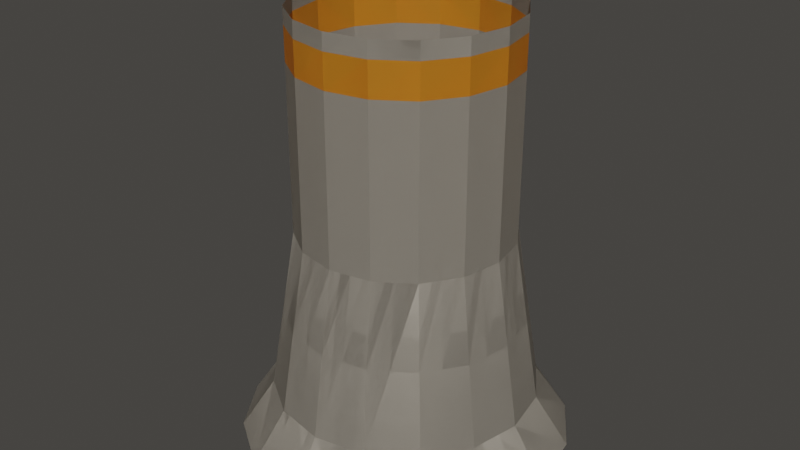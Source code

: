 # Source: reactor.blend  (saved by Blender 2.92.15; exported with 4.5.12 LTS)
import bpy
from mathutils import Matrix  # noqa: F401  (used for matrix-valued properties, if any)

bpy.ops.wm.read_factory_settings(use_empty=True)
scene = bpy.context.scene
scene.name = 'Scene'

# ---- materials (node trees are filled in below, after node groups)
mat_tan = bpy.data.materials.new('Tan')
mat_tan.use_transparent_shadow = False
mat_tan.diffuse_color = (0.4851, 0.4397, 0.3712, 1.0)
mat_orange = bpy.data.materials.new('Orange')
mat_orange.use_transparent_shadow = False
mat_orange.diffuse_color = (0.7991, 0.3005, 0.02217, 1.0)

# ---- material node trees
mat_tan.use_nodes = True; mat_tan.node_tree.nodes.clear()
_N = mat_tan.node_tree.nodes; _L = mat_tan.node_tree.links
n0 = _N.new('ShaderNodeBsdfPrincipled'); n0.name = 'Principled BSDF'; n0.location = (10, 300)
n0.distribution = 'GGX'
n0.subsurface_method = 'BURLEY'
n0.inputs[0].default_value = (0.4139, 0.3753, 0.3172, 1.0)
n0.inputs[3].default_value = 1.45
n0.inputs[27].default_value = (0.0, 0.0, 0.0, 1.0)
n0.inputs[28].default_value = 1.0
n1 = _N.new('ShaderNodeOutputMaterial'); n1.name = 'Material Output'; n1.location = (300, 300)
_L.new(n0.outputs[0], n1.inputs[0])
n1.is_active_output = True
mat_orange.use_nodes = True; mat_orange.node_tree.nodes.clear()
_N = mat_orange.node_tree.nodes; _L = mat_orange.node_tree.links
n0 = _N.new('ShaderNodeBsdfPrincipled'); n0.name = 'Principled BSDF'; n0.location = (10, 300)
n0.distribution = 'GGX'
n0.subsurface_method = 'BURLEY'
n0.inputs[0].default_value = (0.7991, 0.3005, 0.02217, 1.0)
n0.inputs[3].default_value = 1.45
n0.inputs[27].default_value = (0.0, 0.0, 0.0, 1.0)
n0.inputs[28].default_value = 1.0
n1 = _N.new('ShaderNodeOutputMaterial'); n1.name = 'Material Output'; n1.location = (300, 300)
_L.new(n0.outputs[0], n1.inputs[0])
n1.is_active_output = True

# ---- world
world_world = bpy.data.worlds.new('World'); scene.world = world_world
world_world.use_nodes = True; world_world.node_tree.nodes.clear()
_N = world_world.node_tree.nodes; _L = world_world.node_tree.links
n0 = _N.new('ShaderNodeOutputWorld'); n0.name = 'World Output'; n0.location = (300, 300)
n1 = _N.new('ShaderNodeBackground'); n1.name = 'Background'; n1.location = (10, 300)
n1.inputs[0].default_value = (0.05087, 0.04834, 0.04445, 1.0)
_L.new(n1.outputs[0], n0.inputs[0])
n0.is_active_output = True
world_world.color = (0.05088, 0.05088, 0.05088)
world_world.use_sun_shadow = False
world_world.sun_shadow_jitter_overblur = 0.0

# ---- meshes
me_cylinder = bpy.data.meshes.new('Cylinder')
me_cylinder.from_pydata([(0.0, 1.0, 3.576e-07), (7.451e-09, 0.8, 0.3), (0.3827, 0.9239, 3.576e-07), (0.3061, 0.7391, 0.3), (0.7071, 0.7071, 3.576e-07), (0.5657, 0.5657, 0.3), (0.9239, 0.3827, 3.576e-07), (0.7391, 0.3061, 0.3), (1.0, -4.371e-08, 3.576e-07), (0.8, -3.273e-08, 0.3), (0.9239, -0.3827, 3.576e-07), (0.7391, -0.3061, 0.3), (0.7071, -0.7071, 3.576e-07), (0.5657, -0.5657, 0.3), (0.3827, -0.9239, 3.576e-07), (0.3061, -0.7391, 0.3), (1.51e-07, -1.0, 3.576e-07), (1.282e-07, -0.8, 0.3), (-0.3827, -0.9239, 3.576e-07), (-0.3061, -0.7391, 0.3), (-0.7071, -0.7071, 3.576e-07), (-0.5657, -0.5657, 0.3), (-0.9239, -0.3827, 3.576e-07), (-0.7391, -0.3061, 0.3), (-1.0, 1.192e-08, 3.576e-07), (-0.8, 1.178e-08, 0.3), (-0.9239, 0.3827, 3.576e-07), (-0.7391, 0.3061, 0.3), (-0.7071, 0.7071, 3.576e-07), (-0.5657, 0.5657, 0.3), (-0.3827, 0.9239, 3.576e-07), (-0.3061, 0.7391, 0.3), (0.2449, 0.5913, 1.3), (2.471e-08, 0.64, 1.3), (0.4525, 0.4525, 1.3), (0.5913, 0.2449, 1.3), (0.64, -2.768e-08, 1.3), (0.5913, -0.2449, 1.3), (0.4525, -0.4525, 1.3), (0.2449, -0.5913, 1.3), (1.213e-07, -0.64, 1.3), (-0.2449, -0.5913, 1.3), (-0.4525, -0.4525, 1.3), (-0.5913, -0.2449, 1.3), (-0.64, 7.93e-09, 1.3), (-0.5913, 0.2449, 1.3), (-0.4525, 0.4525, 1.3), (-0.2449, 0.5913, 1.3), (0.2449, 0.5913, 1.3), (2.471e-08, 0.64, 1.3), (0.4525, 0.4525, 1.3), (0.5913, 0.2449, 1.3), (0.64, -2.768e-08, 1.3), (0.5913, -0.2449, 1.3), (0.4525, -0.4525, 1.3), (0.2449, -0.5913, 1.3), (1.213e-07, -0.64, 1.3), (-0.2449, -0.5913, 1.3), (-0.4525, -0.4525, 1.3), (-0.5913, -0.2449, 1.3), (-0.64, 7.93e-09, 1.3), (-0.5913, 0.2449, 1.3), (-0.4525, 0.4525, 1.3), (-0.2449, 0.5913, 1.3), (0.2449, 0.5913, 2.3), (2.471e-08, 0.64, 2.3), (0.4525, 0.4525, 2.3), (0.5913, 0.2449, 2.3), (0.64, -2.768e-08, 2.3), (0.5913, -0.2449, 2.3), (0.4525, -0.4525, 2.3), (0.2449, -0.5913, 2.3), (1.213e-07, -0.64, 2.3), (-0.2449, -0.5913, 2.3), (-0.4525, -0.4525, 2.3), (-0.5913, -0.2449, 2.3), (-0.64, 7.93e-09, 2.3), (-0.5913, 0.2449, 2.3), (-0.4525, 0.4525, 2.3), (-0.2449, 0.5913, 2.3), (0.2449, 0.5913, 2.5), (5.798e-08, 0.64, 2.5), (0.4525, 0.4525, 2.5), (0.5913, 0.2449, 2.5), (0.64, -2.768e-08, 2.5), (0.5913, -0.2449, 2.5), (0.4525, -0.4525, 2.5), (0.2449, -0.5913, 2.5), (1.546e-07, -0.64, 2.5), (-0.2449, -0.5913, 2.5), (-0.4525, -0.4525, 2.5), (-0.5913, -0.2449, 2.5), (-0.64, 7.93e-09, 2.5), (-0.5913, 0.2449, 2.5), (-0.4525, 0.4525, 2.5), (-0.2449, 0.5913, 2.5), (0.2449, 0.5913, 2.6), (5.323e-08, 0.64, 2.6), (0.4525, 0.4525, 2.6), (0.5913, 0.2449, 2.6), (0.64, -2.768e-08, 2.6), (0.5913, -0.2449, 2.6), (0.4525, -0.4525, 2.6), (0.2449, -0.5913, 2.6), (1.499e-07, -0.64, 2.6), (-0.2449, -0.5913, 2.6), (-0.4525, -0.4525, 2.6), (-0.5913, -0.2449, 2.6), (-0.64, 7.93e-09, 2.6), (-0.5913, 0.2449, 2.6), (-0.4525, 0.4525, 2.6), (-0.2449, 0.5913, 2.6), (-1.098, -0.5173, 1.599), (0.0, 1.0, 3.576e-07), (7.451e-09, 0.8, 0.3), (0.3827, 0.9239, 3.576e-07), (0.3061, 0.7391, 0.3), (0.7071, 0.7071, 3.576e-07), (0.5657, 0.5657, 0.3), (0.9239, 0.3827, 3.576e-07), (0.7391, 0.3061, 0.3), (1.0, -4.371e-08, 3.576e-07), (0.8, -3.273e-08, 0.3), (0.9239, -0.3827, 3.576e-07), (0.7391, -0.3061, 0.3), (0.7071, -0.7071, 3.576e-07), (0.5657, -0.5657, 0.3), (0.3827, -0.9239, 3.576e-07), (0.3061, -0.7391, 0.3), (1.51e-07, -1.0, 3.576e-07), (1.282e-07, -0.8, 0.3), (-0.3827, -0.9239, 3.576e-07), (-0.3061, -0.7391, 0.3), (-0.7071, -0.7071, 3.576e-07), (-0.5657, -0.5657, 0.3), (-0.9239, -0.3827, 3.576e-07), (-0.7391, -0.3061, 0.3), (-1.0, 1.192e-08, 3.576e-07), (-0.8, 1.178e-08, 0.3), (-0.9239, 0.3827, 3.576e-07), (-0.7391, 0.3061, 0.3), (-0.7071, 0.7071, 3.576e-07), (-0.5657, 0.5657, 0.3), (-0.3827, 0.9239, 3.576e-07), (-0.3061, 0.7391, 0.3), (0.2449, 0.5913, 1.3), (2.471e-08, 0.64, 1.3), (0.4525, 0.4525, 1.3), (0.5913, 0.2449, 1.3), (0.64, -2.768e-08, 1.3), (0.5913, -0.2449, 1.3), (0.4525, -0.4525, 1.3), (0.2449, -0.5913, 1.3), (1.213e-07, -0.64, 1.3), (-0.2449, -0.5913, 1.3), (-0.4525, -0.4525, 1.3), (-0.5913, -0.2449, 1.3), (-0.64, 7.93e-09, 1.3), (-0.5913, 0.2449, 1.3), (-0.4525, 0.4525, 1.3), (-0.2449, 0.5913, 1.3), (0.2449, 0.5913, 1.3), (2.471e-08, 0.64, 1.3), (0.4525, 0.4525, 1.3), (0.5913, 0.2449, 1.3), (0.64, -2.768e-08, 1.3), (0.5913, -0.2449, 1.3), (0.4525, -0.4525, 1.3), (0.2449, -0.5913, 1.3), (1.213e-07, -0.64, 1.3), (-0.2449, -0.5913, 1.3), (-0.4525, -0.4525, 1.3), (-0.5913, -0.2449, 1.3), (-0.64, 7.93e-09, 1.3), (-0.5913, 0.2449, 1.3), (-0.4525, 0.4525, 1.3), (-0.2449, 0.5913, 1.3), (0.2449, 0.5913, 2.3), (2.471e-08, 0.64, 2.3), (0.4525, 0.4525, 2.3), (0.5913, 0.2449, 2.3), (0.64, -2.768e-08, 2.3), (0.5913, -0.2449, 2.3), (0.4525, -0.4525, 2.3), (0.2449, -0.5913, 2.3), (1.213e-07, -0.64, 2.3), (-0.2449, -0.5913, 2.3), (-0.4525, -0.4525, 2.3), (-0.5913, -0.2449, 2.3), (-0.64, 7.93e-09, 2.3), (-0.5913, 0.2449, 2.3), (-0.4525, 0.4525, 2.3), (-0.2449, 0.5913, 2.3), (0.2449, 0.5913, 2.5), (5.798e-08, 0.64, 2.5), (0.4525, 0.4525, 2.5), (0.5913, 0.2449, 2.5), (0.64, -2.768e-08, 2.5), (0.5913, -0.2449, 2.5), (0.4525, -0.4525, 2.5), (0.2449, -0.5913, 2.5), (1.546e-07, -0.64, 2.5), (-0.2449, -0.5913, 2.5), (-0.4525, -0.4525, 2.5), (-0.5913, -0.2449, 2.5), (-0.64, 7.93e-09, 2.5), (-0.5913, 0.2449, 2.5), (-0.4525, 0.4525, 2.5), (-0.2449, 0.5913, 2.5), (0.2449, 0.5913, 2.6), (5.323e-08, 0.64, 2.6), (0.4525, 0.4525, 2.6), (0.5913, 0.2449, 2.6), (0.64, -2.768e-08, 2.6), (0.5913, -0.2449, 2.6), (0.4525, -0.4525, 2.6), (0.2449, -0.5913, 2.6), (1.499e-07, -0.64, 2.6), (-0.2449, -0.5913, 2.6), (-0.4525, -0.4525, 2.6), (-0.5913, -0.2449, 2.6), (-0.64, 7.93e-09, 2.6), (-0.5913, 0.2449, 2.6), (-0.4525, 0.4525, 2.6), (-0.2449, 0.5913, 2.6)], [], [(0, 1, 3, 2), (2, 3, 5, 4), (4, 5, 7, 6), (6, 7, 9, 8), (8, 9, 11, 10), (10, 11, 13, 12), (12, 13, 15, 14), (14, 15, 17, 16), (16, 17, 19, 18), (18, 19, 21, 20), (20, 21, 23, 22), (22, 23, 25, 24), (24, 25, 27, 26), (26, 27, 29, 28), (25, 23, 43, 44), (28, 29, 31, 30), (30, 31, 1, 0), (0, 2, 4, 6, 8, 10, 12, 14, 16, 18, 20, 22, 24, 26, 28, 30), (35, 34, 50, 51), (11, 9, 36, 37), (21, 19, 41, 42), (31, 29, 46, 47), (7, 5, 34, 35), (17, 15, 39, 40), (3, 1, 33, 32), (27, 25, 44, 45), (13, 11, 37, 38), (23, 21, 42, 43), (1, 31, 47, 33), (9, 7, 35, 36), (19, 17, 40, 41), (29, 27, 45, 46), (5, 3, 32, 34), (15, 13, 38, 39), (56, 55, 71, 72), (43, 42, 58, 59), (36, 35, 51, 52), (44, 43, 59, 60), (37, 36, 52, 53), (45, 44, 60, 61), (38, 37, 53, 54), (46, 45, 61, 62), (39, 38, 54, 55), (47, 46, 62, 63), (40, 39, 55, 56), (32, 33, 49, 48), (33, 47, 63, 49), (41, 40, 56, 57), (34, 32, 48, 50), (42, 41, 57, 58), (77, 76, 92, 93), (48, 49, 65, 64), (49, 63, 79, 65), (57, 56, 72, 73), (50, 48, 64, 66), (58, 57, 73, 74), (51, 50, 66, 67), (59, 58, 74, 75), (52, 51, 67, 68), (60, 59, 75, 76), (53, 52, 68, 69), (61, 60, 76, 77), (54, 53, 69, 70), (62, 61, 77, 78), (55, 54, 70, 71), (63, 62, 78, 79), (83, 82, 98, 99), (70, 69, 85, 86), (78, 77, 93, 94), (71, 70, 86, 87), (79, 78, 94, 95), (72, 71, 87, 88), (64, 65, 81, 80), (65, 79, 95, 81), (73, 72, 88, 89), (66, 64, 80, 82), (74, 73, 89, 90), (67, 66, 82, 83), (75, 74, 90, 91), (68, 67, 83, 84), (76, 75, 91, 92), (69, 68, 84, 85), (91, 90, 106, 107), (84, 83, 99, 100), (92, 91, 107, 108), (85, 84, 100, 101), (93, 92, 108, 109), (86, 85, 101, 102), (94, 93, 109, 110), (87, 86, 102, 103), (95, 94, 110, 111), (88, 87, 103, 104), (80, 81, 97, 96), (81, 95, 111, 97), (89, 88, 104, 105), (82, 80, 96, 98), (90, 89, 105, 106), (113, 115, 116, 114), (115, 117, 118, 116), (117, 119, 120, 118), (119, 121, 122, 120), (121, 123, 124, 122), (123, 125, 126, 124), (125, 127, 128, 126), (127, 129, 130, 128), (129, 131, 132, 130), (131, 133, 134, 132), (133, 135, 136, 134), (135, 137, 138, 136), (137, 139, 140, 138), (139, 141, 142, 140), (138, 157, 156, 136), (141, 143, 144, 142), (143, 113, 114, 144), (113, 143, 141, 139, 137, 135, 133, 131, 129, 127, 125, 123, 121, 119, 117, 115), (148, 164, 163, 147), (124, 150, 149, 122), (134, 155, 154, 132), (144, 160, 159, 142), (120, 148, 147, 118), (130, 153, 152, 128), (116, 145, 146, 114), (140, 158, 157, 138), (126, 151, 150, 124), (136, 156, 155, 134), (114, 146, 160, 144), (122, 149, 148, 120), (132, 154, 153, 130), (142, 159, 158, 140), (118, 147, 145, 116), (128, 152, 151, 126), (169, 185, 184, 168), (156, 172, 171, 155), (149, 165, 164, 148), (157, 173, 172, 156), (150, 166, 165, 149), (158, 174, 173, 157), (151, 167, 166, 150), (159, 175, 174, 158), (152, 168, 167, 151), (160, 176, 175, 159), (153, 169, 168, 152), (145, 161, 162, 146), (146, 162, 176, 160), (154, 170, 169, 153), (147, 163, 161, 145), (155, 171, 170, 154), (190, 206, 205, 189), (161, 177, 178, 162), (162, 178, 192, 176), (170, 186, 185, 169), (163, 179, 177, 161), (171, 187, 186, 170), (164, 180, 179, 163), (172, 188, 187, 171), (165, 181, 180, 164), (173, 189, 188, 172), (166, 182, 181, 165), (174, 190, 189, 173), (167, 183, 182, 166), (175, 191, 190, 174), (168, 184, 183, 167), (176, 192, 191, 175), (196, 212, 211, 195), (183, 199, 198, 182), (191, 207, 206, 190), (184, 200, 199, 183), (192, 208, 207, 191), (185, 201, 200, 184), (177, 193, 194, 178), (178, 194, 208, 192), (186, 202, 201, 185), (179, 195, 193, 177), (187, 203, 202, 186), (180, 196, 195, 179), (188, 204, 203, 187), (181, 197, 196, 180), (189, 205, 204, 188), (182, 198, 197, 181), (204, 220, 219, 203), (197, 213, 212, 196), (205, 221, 220, 204), (198, 214, 213, 197), (206, 222, 221, 205), (199, 215, 214, 198), (207, 223, 222, 206), (200, 216, 215, 199), (208, 224, 223, 207), (201, 217, 216, 200), (193, 209, 210, 194), (194, 210, 224, 208), (202, 218, 217, 201), (195, 211, 209, 193), (203, 219, 218, 202)])
me_cylinder.polygons.foreach_set('material_index', [0, 0, 0, 0, 0, 0, 0, 0, 0, 0, 0, 0, 0, 0, 0, 0, 0, 0, 0, 0, 0, 0, 0, 0, 0, 0, 0, 0, 0, 0, 0, 0, 0, 0, 0, 0, 0, 0, 0, 0, 0, 0, 0, 0, 0, 0, 0, 0, 0, 0, 1, 0, 0, 0, 0, 0, 0, 0, 0, 0, 0, 0, 0, 0, 0, 0, 0, 1, 1, 1, 1, 1, 1, 1, 1, 1, 1, 1, 1, 1, 1, 1, 0, 0, 0, 0, 0, 0, 0, 0, 0, 0, 0, 0, 0, 0, 0, 0, 0, 0, 0, 0, 0, 0, 0, 0, 0, 0, 0, 0, 0, 0, 0, 0, 0, 0, 0, 0, 0, 0, 0, 0, 0, 0, 0, 0, 0, 0, 0, 0, 0, 0, 0, 0, 0, 0, 0, 0, 0, 0, 0, 0, 0, 0, 0, 0, 0, 1, 0, 0, 0, 0, 0, 0, 0, 0, 0, 0, 0, 0, 0, 0, 0, 0, 1, 1, 1, 1, 1, 1, 1, 1, 1, 1, 1, 1, 1, 1, 1, 0, 0, 0, 0, 0, 0, 0, 0, 0, 0, 0, 0, 0, 0, 0])
_uv = me_cylinder.uv_layers.new(name='UVMap')
_uv.uv.foreach_set('vector', [1.0, 0.5, 1.0, 1.0, 0.9375, 1.0, 0.9375, 0.5, 0.9375, 0.5, 0.9375, 1.0, 0.875, 1.0, 0.875, 0.5, 0.875, 0.5, 0.875, 1.0, 0.8125, 1.0, 0.8125, 0.5, 0.8125, 0.5, 0.8125, 1.0, 0.75, 1.0, 0.75, 0.5, 0.75, 0.5, 0.75, 1.0, 0.6875, 1.0, 0.6875, 0.5, 0.6875, 0.5, 0.6875, 1.0, 0.625, 1.0, 0.625, 0.5, 0.625, 0.5, 0.625, 1.0, 0.5625, 1.0, 0.5625, 0.5, 0.5625, 0.5, 0.5625, 1.0, 0.5, 1.0, 0.5, 0.5, 0.5, 0.5, 0.5, 1.0, 0.4375, 1.0, 0.4375, 0.5, 0.4375, 0.5, 0.4375, 1.0, 0.375, 1.0, 0.375, 0.5, 0.375, 0.5, 0.375, 1.0, 0.3125, 1.0, 0.3125, 0.5, 0.3125, 0.5, 0.3125, 1.0, 0.25, 1.0, 0.25, 0.5, 0.25, 0.5, 0.25, 1.0, 0.1875, 1.0, 0.1875, 0.5, 0.1875, 0.5, 0.1875, 1.0, 0.125, 1.0, 0.125, 0.5, 0.25, 1.0, 0.3125, 1.0, 0.3125, 1.0, 0.25, 1.0, 0.125, 0.5, 0.125, 1.0, 0.0625, 1.0, 0.0625, 0.5, 0.0625, 0.5, 0.0625, 1.0, 0.0, 1.0, 0.0, 0.5, 0.75, 0.49, 0.8418, 0.4717, 0.9197, 0.4197, 0.9717, 0.3418, 0.99, 0.25, 0.9717, 0.1582, 0.9197, 0.08029, 0.8418, 0.02827, 0.75, 0.01, 0.6582, 0.02827, 0.5803, 0.08029, 0.5283, 0.1582, 0.51, 0.25, 0.5283, 0.3418, 0.5803, 0.4197, 0.6582, 0.4717, 0.8125, 1.0, 0.875, 1.0, 0.875, 1.0, 0.8125, 1.0, 0.6875, 1.0, 0.75, 1.0, 0.75, 1.0, 0.6875, 1.0, 0.375, 1.0, 0.4375, 1.0, 0.4375, 1.0, 0.375, 1.0, 0.0625, 1.0, 0.125, 1.0, 0.125, 1.0, 0.0625, 1.0, 0.8125, 1.0, 0.875, 1.0, 0.875, 1.0, 0.8125, 1.0, 0.5, 1.0, 0.5625, 1.0, 0.5625, 1.0, 0.5, 1.0, 0.9375, 1.0, 1.0, 1.0, 1.0, 1.0, 0.9375, 1.0, 0.1875, 1.0, 0.25, 1.0, 0.25, 1.0, 0.1875, 1.0, 0.625, 1.0, 0.6875, 1.0, 0.6875, 1.0, 0.625, 1.0, 0.3125, 1.0, 0.375, 1.0, 0.375, 1.0, 0.3125, 1.0, 0.0, 1.0, 0.0625, 1.0, 0.0625, 1.0, 0.0, 1.0, 0.75, 1.0, 0.8125, 1.0, 0.8125, 1.0, 0.75, 1.0, 0.4375, 1.0, 0.5, 1.0, 0.5, 1.0, 0.4375, 1.0, 0.125, 1.0, 0.1875, 1.0, 0.1875, 1.0, 0.125, 1.0, 0.875, 1.0, 0.9375, 1.0, 0.9375, 1.0, 0.875, 1.0, 0.5625, 1.0, 0.625, 1.0, 0.625, 1.0, 0.5625, 1.0, 0.5, 1.0, 0.5625, 1.0, 0.5625, 1.0, 0.5, 1.0, 0.3125, 1.0, 0.375, 1.0, 0.375, 1.0, 0.3125, 1.0, 0.75, 1.0, 0.8125, 1.0, 0.8125, 1.0, 0.75, 1.0, 0.25, 1.0, 0.3125, 1.0, 0.3125, 1.0, 0.25, 1.0, 0.6875, 1.0, 0.75, 1.0, 0.75, 1.0, 0.6875, 1.0, 0.1875, 1.0, 0.25, 1.0, 0.25, 1.0, 0.1875, 1.0, 0.625, 1.0, 0.6875, 1.0, 0.6875, 1.0, 0.625, 1.0, 0.125, 1.0, 0.1875, 1.0, 0.1875, 1.0, 0.125, 1.0, 0.5625, 1.0, 0.625, 1.0, 0.625, 1.0, 0.5625, 1.0, 0.0625, 1.0, 0.125, 1.0, 0.125, 1.0, 0.0625, 1.0, 0.5, 1.0, 0.5625, 1.0, 0.5625, 1.0, 0.5, 1.0, 0.9375, 1.0, 1.0, 1.0, 1.0, 1.0, 0.9375, 1.0, 0.0, 1.0, 0.0625, 1.0, 0.0625, 1.0, 0.0, 1.0, 0.4375, 1.0, 0.5, 1.0, 0.5, 1.0, 0.4375, 1.0, 0.875, 1.0, 0.9375, 1.0, 0.9375, 1.0, 0.875, 1.0, 0.375, 1.0, 0.4375, 1.0, 0.4375, 1.0, 0.375, 1.0, 0.1875, 1.0, 0.25, 1.0, 0.25, 1.0, 0.1875, 1.0, 0.9375, 1.0, 1.0, 1.0, 1.0, 1.0, 0.9375, 1.0, 0.0, 1.0, 0.0625, 1.0, 0.0625, 1.0, 0.0, 1.0, 0.4375, 1.0, 0.5, 1.0, 0.5, 1.0, 0.4375, 1.0, 0.875, 1.0, 0.9375, 1.0, 0.9375, 1.0, 0.875, 1.0, 0.375, 1.0, 0.4375, 1.0, 0.4375, 1.0, 0.375, 1.0, 0.8125, 1.0, 0.875, 1.0, 0.875, 1.0, 0.8125, 1.0, 0.3125, 1.0, 0.375, 1.0, 0.375, 1.0, 0.3125, 1.0, 0.75, 1.0, 0.8125, 1.0, 0.8125, 1.0, 0.75, 1.0, 0.25, 1.0, 0.3125, 1.0, 0.3125, 1.0, 0.25, 1.0, 0.6875, 1.0, 0.75, 1.0, 0.75, 1.0, 0.6875, 1.0, 0.1875, 1.0, 0.25, 1.0, 0.25, 1.0, 0.1875, 1.0, 0.625, 1.0, 0.6875, 1.0, 0.6875, 1.0, 0.625, 1.0, 0.125, 1.0, 0.1875, 1.0, 0.1875, 1.0, 0.125, 1.0, 0.5625, 1.0, 0.625, 1.0, 0.625, 1.0, 0.5625, 1.0, 0.0625, 1.0, 0.125, 1.0, 0.125, 1.0, 0.0625, 1.0, 0.8125, 1.0, 0.875, 1.0, 0.875, 1.0, 0.8125, 1.0, 0.625, 1.0, 0.6875, 1.0, 0.6875, 1.0, 0.625, 1.0, 0.125, 1.0, 0.1875, 1.0, 0.1875, 1.0, 0.125, 1.0, 0.5625, 1.0, 0.625, 1.0, 0.625, 1.0, 0.5625, 1.0, 0.0625, 1.0, 0.125, 1.0, 0.125, 1.0, 0.0625, 1.0, 0.5, 1.0, 0.5625, 1.0, 0.5625, 1.0, 0.5, 1.0, 0.9375, 1.0, 1.0, 1.0, 1.0, 1.0, 0.9375, 1.0, 0.0, 1.0, 0.0625, 1.0, 0.0625, 1.0, 0.0, 1.0, 0.4375, 1.0, 0.5, 1.0, 0.5, 1.0, 0.4375, 1.0, 0.875, 1.0, 0.9375, 1.0, 0.9375, 1.0, 0.875, 1.0, 0.375, 1.0, 0.4375, 1.0, 0.4375, 1.0, 0.375, 1.0, 0.8125, 1.0, 0.875, 1.0, 0.875, 1.0, 0.8125, 1.0, 0.3125, 1.0, 0.375, 1.0, 0.375, 1.0, 0.3125, 1.0, 0.75, 1.0, 0.8125, 1.0, 0.8125, 1.0, 0.75, 1.0, 0.25, 1.0, 0.3125, 1.0, 0.3125, 1.0, 0.25, 1.0, 0.6875, 1.0, 0.75, 1.0, 0.75, 1.0, 0.6875, 1.0, 0.3125, 1.0, 0.375, 1.0, 0.375, 1.0, 0.3125, 1.0, 0.75, 1.0, 0.8125, 1.0, 0.8125, 1.0, 0.75, 1.0, 0.25, 1.0, 0.3125, 1.0, 0.3125, 1.0, 0.25, 1.0, 0.6875, 1.0, 0.75, 1.0, 0.75, 1.0, 0.6875, 1.0, 0.1875, 1.0, 0.25, 1.0, 0.25, 1.0, 0.1875, 1.0, 0.625, 1.0, 0.6875, 1.0, 0.6875, 1.0, 0.625, 1.0, 0.125, 1.0, 0.1875, 1.0, 0.1875, 1.0, 0.125, 1.0, 0.5625, 1.0, 0.625, 1.0, 0.625, 1.0, 0.5625, 1.0, 0.0625, 1.0, 0.125, 1.0, 0.125, 1.0, 0.0625, 1.0, 0.5, 1.0, 0.5625, 1.0, 0.5625, 1.0, 0.5, 1.0, 0.9375, 1.0, 1.0, 1.0, 1.0, 1.0, 0.9375, 1.0, 0.0, 1.0, 0.0625, 1.0, 0.0625, 1.0, 0.0, 1.0, 0.4375, 1.0, 0.5, 1.0, 0.5, 1.0, 0.4375, 1.0, 0.875, 1.0, 0.9375, 1.0, 0.9375, 1.0, 0.875, 1.0, 0.375, 1.0, 0.4375, 1.0, 0.4375, 1.0, 0.375, 1.0, 1.0, 0.5, 0.9375, 0.5, 0.9375, 1.0, 1.0, 1.0, 0.9375, 0.5, 0.875, 0.5, 0.875, 1.0, 0.9375, 1.0, 0.875, 0.5, 0.8125, 0.5, 0.8125, 1.0, 0.875, 1.0, 0.8125, 0.5, 0.75, 0.5, 0.75, 1.0, 0.8125, 1.0, 0.75, 0.5, 0.6875, 0.5, 0.6875, 1.0, 0.75, 1.0, 0.6875, 0.5, 0.625, 0.5, 0.625, 1.0, 0.6875, 1.0, 0.625, 0.5, 0.5625, 0.5, 0.5625, 1.0, 0.625, 1.0, 0.5625, 0.5, 0.5, 0.5, 0.5, 1.0, 0.5625, 1.0, 0.5, 0.5, 0.4375, 0.5, 0.4375, 1.0, 0.5, 1.0, 0.4375, 0.5, 0.375, 0.5, 0.375, 1.0, 0.4375, 1.0, 0.375, 0.5, 0.3125, 0.5, 0.3125, 1.0, 0.375, 1.0, 0.3125, 0.5, 0.25, 0.5, 0.25, 1.0, 0.3125, 1.0, 0.25, 0.5, 0.1875, 0.5, 0.1875, 1.0, 0.25, 1.0, 0.1875, 0.5, 0.125, 0.5, 0.125, 1.0, 0.1875, 1.0, 0.25, 1.0, 0.25, 1.0, 0.3125, 1.0, 0.3125, 1.0, 0.125, 0.5, 0.0625, 0.5, 0.0625, 1.0, 0.125, 1.0, 0.0625, 0.5, 0.0, 0.5, 0.0, 1.0, 0.0625, 1.0, 0.75, 0.49, 0.6582, 0.4717, 0.5803, 0.4197, 0.5283, 0.3418, 0.51, 0.25, 0.5283, 0.1582, 0.5803, 0.08029, 0.6582, 0.02827, 0.75, 0.01, 0.8418, 0.02827, 0.9197, 0.08029, 0.9717, 0.1582, 0.99, 0.25, 0.9717, 0.3418, 0.9197, 0.4197, 0.8418, 0.4717, 0.8125, 1.0, 0.8125, 1.0, 0.875, 1.0, 0.875, 1.0, 0.6875, 1.0, 0.6875, 1.0, 0.75, 1.0, 0.75, 1.0, 0.375, 1.0, 0.375, 1.0, 0.4375, 1.0, 0.4375, 1.0, 0.0625, 1.0, 0.0625, 1.0, 0.125, 1.0, 0.125, 1.0, 0.8125, 1.0, 0.8125, 1.0, 0.875, 1.0, 0.875, 1.0, 0.5, 1.0, 0.5, 1.0, 0.5625, 1.0, 0.5625, 1.0, 0.9375, 1.0, 0.9375, 1.0, 1.0, 1.0, 1.0, 1.0, 0.1875, 1.0, 0.1875, 1.0, 0.25, 1.0, 0.25, 1.0, 0.625, 1.0, 0.625, 1.0, 0.6875, 1.0, 0.6875, 1.0, 0.3125, 1.0, 0.3125, 1.0, 0.375, 1.0, 0.375, 1.0, 0.0, 1.0, 0.0, 1.0, 0.0625, 1.0, 0.0625, 1.0, 0.75, 1.0, 0.75, 1.0, 0.8125, 1.0, 0.8125, 1.0, 0.4375, 1.0, 0.4375, 1.0, 0.5, 1.0, 0.5, 1.0, 0.125, 1.0, 0.125, 1.0, 0.1875, 1.0, 0.1875, 1.0, 0.875, 1.0, 0.875, 1.0, 0.9375, 1.0, 0.9375, 1.0, 0.5625, 1.0, 0.5625, 1.0, 0.625, 1.0, 0.625, 1.0, 0.5, 1.0, 0.5, 1.0, 0.5625, 1.0, 0.5625, 1.0, 0.3125, 1.0, 0.3125, 1.0, 0.375, 1.0, 0.375, 1.0, 0.75, 1.0, 0.75, 1.0, 0.8125, 1.0, 0.8125, 1.0, 0.25, 1.0, 0.25, 1.0, 0.3125, 1.0, 0.3125, 1.0, 0.6875, 1.0, 0.6875, 1.0, 0.75, 1.0, 0.75, 1.0, 0.1875, 1.0, 0.1875, 1.0, 0.25, 1.0, 0.25, 1.0, 0.625, 1.0, 0.625, 1.0, 0.6875, 1.0, 0.6875, 1.0, 0.125, 1.0, 0.125, 1.0, 0.1875, 1.0, 0.1875, 1.0, 0.5625, 1.0, 0.5625, 1.0, 0.625, 1.0, 0.625, 1.0, 0.0625, 1.0, 0.0625, 1.0, 0.125, 1.0, 0.125, 1.0, 0.5, 1.0, 0.5, 1.0, 0.5625, 1.0, 0.5625, 1.0, 0.9375, 1.0, 0.9375, 1.0, 1.0, 1.0, 1.0, 1.0, 0.0, 1.0, 0.0, 1.0, 0.0625, 1.0, 0.0625, 1.0, 0.4375, 1.0, 0.4375, 1.0, 0.5, 1.0, 0.5, 1.0, 0.875, 1.0, 0.875, 1.0, 0.9375, 1.0, 0.9375, 1.0, 0.375, 1.0, 0.375, 1.0, 0.4375, 1.0, 0.4375, 1.0, 0.1875, 1.0, 0.1875, 1.0, 0.25, 1.0, 0.25, 1.0, 0.9375, 1.0, 0.9375, 1.0, 1.0, 1.0, 1.0, 1.0, 0.0, 1.0, 0.0, 1.0, 0.0625, 1.0, 0.0625, 1.0, 0.4375, 1.0, 0.4375, 1.0, 0.5, 1.0, 0.5, 1.0, 0.875, 1.0, 0.875, 1.0, 0.9375, 1.0, 0.9375, 1.0, 0.375, 1.0, 0.375, 1.0, 0.4375, 1.0, 0.4375, 1.0, 0.8125, 1.0, 0.8125, 1.0, 0.875, 1.0, 0.875, 1.0, 0.3125, 1.0, 0.3125, 1.0, 0.375, 1.0, 0.375, 1.0, 0.75, 1.0, 0.75, 1.0, 0.8125, 1.0, 0.8125, 1.0, 0.25, 1.0, 0.25, 1.0, 0.3125, 1.0, 0.3125, 1.0, 0.6875, 1.0, 0.6875, 1.0, 0.75, 1.0, 0.75, 1.0, 0.1875, 1.0, 0.1875, 1.0, 0.25, 1.0, 0.25, 1.0, 0.625, 1.0, 0.625, 1.0, 0.6875, 1.0, 0.6875, 1.0, 0.125, 1.0, 0.125, 1.0, 0.1875, 1.0, 0.1875, 1.0, 0.5625, 1.0, 0.5625, 1.0, 0.625, 1.0, 0.625, 1.0, 0.0625, 1.0, 0.0625, 1.0, 0.125, 1.0, 0.125, 1.0, 0.8125, 1.0, 0.8125, 1.0, 0.875, 1.0, 0.875, 1.0, 0.625, 1.0, 0.625, 1.0, 0.6875, 1.0, 0.6875, 1.0, 0.125, 1.0, 0.125, 1.0, 0.1875, 1.0, 0.1875, 1.0, 0.5625, 1.0, 0.5625, 1.0, 0.625, 1.0, 0.625, 1.0, 0.0625, 1.0, 0.0625, 1.0, 0.125, 1.0, 0.125, 1.0, 0.5, 1.0, 0.5, 1.0, 0.5625, 1.0, 0.5625, 1.0, 0.9375, 1.0, 0.9375, 1.0, 1.0, 1.0, 1.0, 1.0, 0.0, 1.0, 0.0, 1.0, 0.0625, 1.0, 0.0625, 1.0, 0.4375, 1.0, 0.4375, 1.0, 0.5, 1.0, 0.5, 1.0, 0.875, 1.0, 0.875, 1.0, 0.9375, 1.0, 0.9375, 1.0, 0.375, 1.0, 0.375, 1.0, 0.4375, 1.0, 0.4375, 1.0, 0.8125, 1.0, 0.8125, 1.0, 0.875, 1.0, 0.875, 1.0, 0.3125, 1.0, 0.3125, 1.0, 0.375, 1.0, 0.375, 1.0, 0.75, 1.0, 0.75, 1.0, 0.8125, 1.0, 0.8125, 1.0, 0.25, 1.0, 0.25, 1.0, 0.3125, 1.0, 0.3125, 1.0, 0.6875, 1.0, 0.6875, 1.0, 0.75, 1.0, 0.75, 1.0, 0.3125, 1.0, 0.3125, 1.0, 0.375, 1.0, 0.375, 1.0, 0.75, 1.0, 0.75, 1.0, 0.8125, 1.0, 0.8125, 1.0, 0.25, 1.0, 0.25, 1.0, 0.3125, 1.0, 0.3125, 1.0, 0.6875, 1.0, 0.6875, 1.0, 0.75, 1.0, 0.75, 1.0, 0.1875, 1.0, 0.1875, 1.0, 0.25, 1.0, 0.25, 1.0, 0.625, 1.0, 0.625, 1.0, 0.6875, 1.0, 0.6875, 1.0, 0.125, 1.0, 0.125, 1.0, 0.1875, 1.0, 0.1875, 1.0, 0.5625, 1.0, 0.5625, 1.0, 0.625, 1.0, 0.625, 1.0, 0.0625, 1.0, 0.0625, 1.0, 0.125, 1.0, 0.125, 1.0, 0.5, 1.0, 0.5, 1.0, 0.5625, 1.0, 0.5625, 1.0, 0.9375, 1.0, 0.9375, 1.0, 1.0, 1.0, 1.0, 1.0, 0.0, 1.0, 0.0, 1.0, 0.0625, 1.0, 0.0625, 1.0, 0.4375, 1.0, 0.4375, 1.0, 0.5, 1.0, 0.5, 1.0, 0.875, 1.0, 0.875, 1.0, 0.9375, 1.0, 0.9375, 1.0, 0.375, 1.0, 0.375, 1.0, 0.4375, 1.0, 0.4375, 1.0])
me_cylinder.materials.append(mat_tan)
me_cylinder.materials.append(mat_orange)
me_cylinder.use_remesh_fix_poles = True
me_cylinder.use_remesh_preserve_attributes = False
me_cylinder.use_mirror_vertex_groups = False
me_cylinder.update()

# ---- objects
ob_cylinder = bpy.data.objects.new('Cylinder', me_cylinder)

# ---- transforms, parenting, visibility, modifiers, constraints
ob_cylinder.location = (0.0, 0.0, 0.0)
ob_cylinder.lineart.crease_threshold = 0.0

# ---- collection membership
scene.collection.objects.link(ob_cylinder)

# ---- scene / render settings (as saved in the file)
scene.frame_start = 1; scene.frame_end = 250; scene.frame_set(1)
scene.render.engine = 'BLENDER_EEVEE_NEXT'
scene.cycles.use_denoising = False
scene.cycles.samples = 128
scene.cycles.sampling_pattern = 'TABULATED_SOBOL'
scene.cycles.use_adaptive_sampling = False
scene.cycles.use_light_tree = False
scene.view_settings.view_transform = 'Filmic'
bpy.context.view_layer.update()

# ---- added for rendering (the .blend has no active camera and no usable light): camera, sun
cam_auto = bpy.data.cameras.new('AutoCamera')
cam_auto.lens = 50.0
cam_auto.sensor_width = 36.0
cam_auto.clip_end = 1000.0
ob_auto_camera = bpy.data.objects.new('AutoCamera', cam_auto)
scene.collection.objects.link(ob_auto_camera)
ob_auto_camera.location = (3.55363, -4.32314, 4.18209)
ob_auto_camera.rotation_euler = (1.09748, -7.21219e-08, 0.694738)
scene.camera = ob_auto_camera
light_auto_sun = bpy.data.lights.new('AutoSun', 'SUN')
light_auto_sun.energy = 3.0
light_auto_sun.angle = 0.0523599
ob_auto_sun = bpy.data.objects.new('AutoSun', light_auto_sun)
scene.collection.objects.link(ob_auto_sun)
ob_auto_sun.rotation_euler = (0.872665, 0.174533, 0.523599)
bpy.context.view_layer.update()
